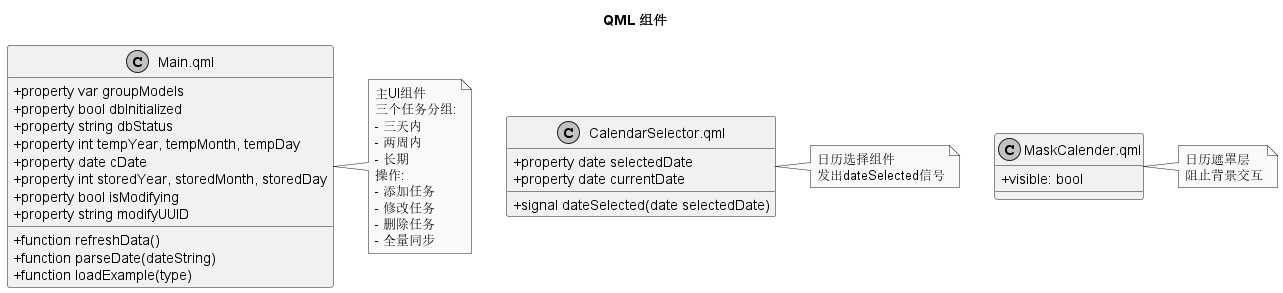

The diagram above was rendered by PlantUML. Its source (embedded in the PNG):
@startuml
title QML 组件

skinparam classAttributeIconSize 0
skinparam monochrome true
skinparam shadowing false
skinparam linetype ortho

class "Main.qml" as Main {
    + property var groupModels
    + property bool dbInitialized
    + property string dbStatus
    + property int tempYear, tempMonth, tempDay
    + property date cDate
    + property int storedYear, storedMonth, storedDay
    + property bool isModifying
    + property string modifyUUID
    + function refreshData()
    + function parseDate(dateString)
    + function loadExample(type)
}

class "CalendarSelector.qml" as CalendarSelector {
    + property date selectedDate
    + property date currentDate
    + signal dateSelected(date selectedDate)
}

class "MaskCalender.qml" as MaskCalender {
    + visible: bool
}

note right of Main
  主UI组件
  三个任务分组:
  - 三天内
  - 两周内
  - 长期
  操作:
  - 添加任务
  - 修改任务
  - 删除任务
  - 全量同步
end note

note right of CalendarSelector
  日历选择组件
  发出dateSelected信号
end note

note right of MaskCalender
  日历遮罩层
  阻止背景交互
end note

@enduml